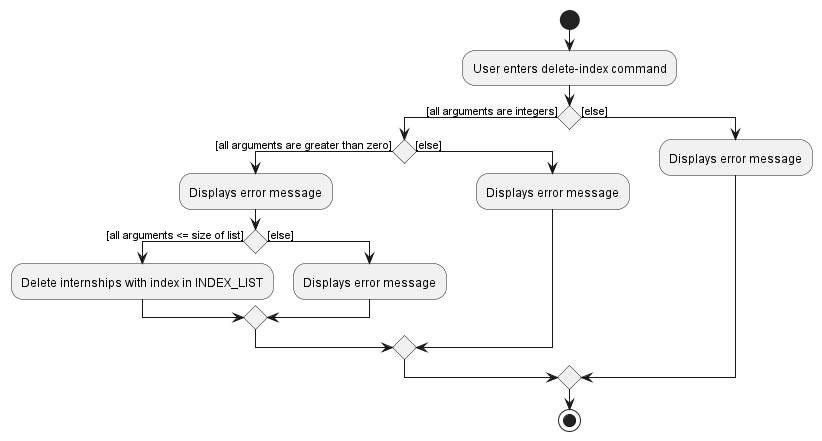

The diagram above was rendered by PlantUML. Its source (embedded in the PNG):
@startuml
start
:User enters delete-index command;

'Since the beta syntax does not support placing the condition outside the
'diamond we place it as the true branch instead.
'if (condition A) then (yes)
'  :Text 1;
'elseif (condition B) then (yes)
'  :Text 2;
'  stop
'(no) elseif (condition C) then (yes)
'  :Text 3;
'(no) elseif (condition D) then (yes)
'  :Text 4;
'else (nothing)
'  :Text else;
'endif

if () then ([all arguments are integers])
  if () then ([all arguments are greater than zero])
    :Displays error message;
    if () then ([all arguments <= size of list])
        :Delete internships with index in INDEX_LIST;
    else ([else])
        :Displays error message;
    endif
  else ([else])
    :Displays error message;
'    :Adds a new Lab with the specified Lab Number
'    to every student in the list and displays it;
  endif
 else ([else])
    :Displays error message;
 endif

'if () then ([non-integer argument in INDEX_LIST])
'    :Displays error message;
'elseif () then ([negative integer in INDEX_LIST])
'    :Displays error message;
'
'elseif () then ([any index in INDEX_LIST > size of list])
'    :Displays error message;
'else ()
'    :Delete internships with index in INDEX_LIST;
'endif


'switch ()
'case ( [non-integer argument in INDEX_LIST] )
'  :Text 1;
'case ( [negative integer in INDEX_LIST] )
'  :Text 2;
'case ( [any index in INDEX_LIST > size of list] )
'  :Text 3;
'case ( condition D )
'  :Text 4;
'case ( condition E )
'  :Text 5;
'endswitch

'if () then ([command commits ApplicationBook])
'    :Purge redundant states;
'    :Save ApplicationBook to
'   applicationBookStateList;
'else ([else])
'endif
stop
@enduml